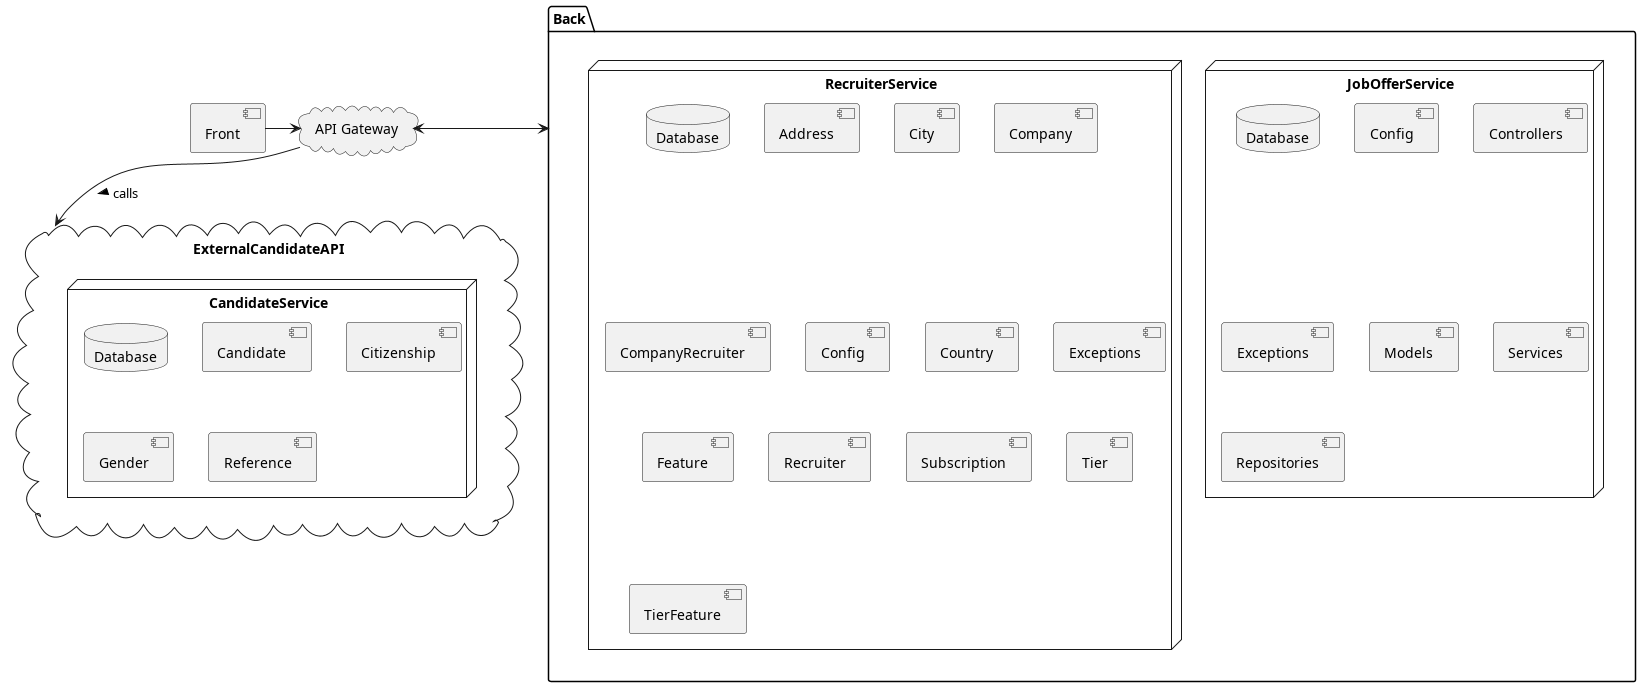

The diagram above was rendered by PlantUML. Its source (embedded in the PNG):
@startuml architecture
cloud "API Gateway" as gateway
component Front
package Back {
  node JobOfferService {
    database "Database" as JobOfferDatabase
    component Config as JobOfferConfig
    component Controllers as JobOfferControllers
    component Exceptions as JobOfferExceptions
    component Models as JobOfferModels
    component Services as JobOfferServices
    component Repositories as JobOfferRepositories
  }
  node RecruiterService {
    database "Database" as RecruiterDatabase
    component Address
    component City
    component Company
    component CompanyRecruiter
    component Config
    component Country
    component Exceptions
    component Feature
    component Recruiter
    component Subscription
    component Tier
    component TierFeature
  }
}

cloud ExternalCandidateAPI {
  node CandidateService {
    database "Database" as CandidateDatabase
    component Candidate
    component Citizenship
    component Gender
    component Reference
  }
}

Front   -> gateway
gateway <-> Back


gateway --> ExternalCandidateAPI: > calls
@enduml